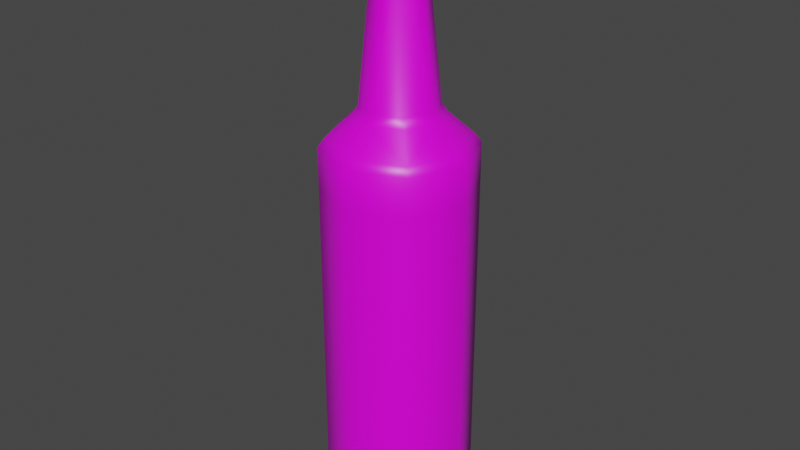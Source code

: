# Source: partikula.blend  (saved by Blender 2.83.19; exported with 4.5.12 LTS)
import bpy
from mathutils import Matrix  # noqa: F401  (used for matrix-valued properties, if any)

bpy.ops.wm.read_factory_settings(use_empty=True)
scene = bpy.context.scene
scene.name = 'Scene'

# ---- collections
col_collection = bpy.data.collections.new('Collection'); scene.collection.children.link(col_collection)

# ---- images (referenced by path relative to the original .blend; pixels are not part of the script)
import os
ASSET_DIR = os.environ.get("B2B_ASSET_DIR", "")  # directory of the original .blend (textures are referenced by path, not embedded)
HERE = os.path.dirname(os.path.abspath(__file__))  # packed textures are extracted next to this script under _unpacked/

def load_image(name, relpath, width, height, colorspace="sRGB"):
    """Load a texture the original file referenced (path relative to the .blend, or extracted next to this script)."""
    p = next((c for c in (os.path.join(HERE, relpath), os.path.join(ASSET_DIR, relpath)) if relpath and os.path.exists(c)), "")
    if p:
        img = bpy.data.images.load(p, check_existing=True)
        img.name = name
    else:  # same state as the original file: an image datablock whose file is absent (Cycles renders it pink)
        img = bpy.data.images.new(name, width, height)
        img.source = "FILE"
        img.filepath = "//" + (relpath or name)
    img.colorspace_settings.name = colorspace
    return img
img_dziiviibaspartikula_png = load_image('dziiviibaspartikula.png', 'dziiviibaspartikula.png', 1024, 1024, 'sRGB')

# ---- materials (node trees are filled in below, after node groups)
mat_dziiviibaspartikula = bpy.data.materials.new('dziiviibaspartikula')
mat_dziiviibaspartikula.alpha_threshold = 0.0
mat_dziiviibaspartikula.use_transparent_shadow = False
mat_dziiviibaspartikula.line_color = (0.0, 0.0, 0.0, 1.0)

# ---- material node trees
mat_dziiviibaspartikula.use_nodes = True; mat_dziiviibaspartikula.node_tree.nodes.clear()
_N = mat_dziiviibaspartikula.node_tree.nodes; _L = mat_dziiviibaspartikula.node_tree.links
n0 = _N.new('ShaderNodeOutputMaterial'); n0.name = 'Material Output'; n0.location = (300, 300)
n1 = _N.new('ShaderNodeBsdfPrincipled'); n1.name = 'Principled BSDF'; n1.location = (10, 300)
n1.distribution = 'GGX'
n1.subsurface_method = 'BURLEY'
n1.inputs[2].default_value = 0.4
n1.inputs[3].default_value = 1.45
n1.inputs[27].default_value = (0.0, 0.0, 0.0, 1.0)
n1.inputs[28].default_value = 1.0
n2 = _N.new('ShaderNodeTexImage'); n2.name = 'Image Texture'; n2.location = (-280, 280)
n2.image = img_dziiviibaspartikula_png
_L.new(n1.outputs[0], n0.inputs[0])
_L.new(n2.outputs[0], n1.inputs[0])
n0.is_active_output = True

# ---- world
world_world = bpy.data.worlds.new('World'); scene.world = world_world
world_world.use_nodes = True; world_world.node_tree.nodes.clear()
_N = world_world.node_tree.nodes; _L = world_world.node_tree.links
n0 = _N.new('ShaderNodeOutputWorld'); n0.name = 'World Output'; n0.location = (300, 300)
n1 = _N.new('ShaderNodeBackground'); n1.name = 'Background'; n1.location = (10, 300)
n1.inputs[0].default_value = (0.05088, 0.05088, 0.05088, 1.0)
_L.new(n1.outputs[0], n0.inputs[0])
n0.is_active_output = True
world_world.color = (0.05088, 0.05088, 0.05088)
world_world.use_sun_shadow = False
world_world.sun_shadow_jitter_overblur = 0.0

# ---- meshes
me_cube = bpy.data.meshes.new('Cube')
me_cube.from_pydata([(8.499e-09, 0.06279, 0.0), (-0.0444, 0.0444, 0.0), (-0.06279, 3.177e-09, 0.0), (-0.0444, -0.0444, 0.0), (1.399e-08, -0.06279, 0.0), (0.0444, -0.0444, 0.0), (0.06279, 6.67e-09, 0.0), (0.0444, 0.0444, 0.0), (6.892e-09, 0.075, 0.03), (-0.05303, 0.05303, 0.03), (-0.075, 3.613e-09, 0.03), (-0.05303, -0.05303, 0.03), (1.345e-08, -0.075, 0.03), (0.05303, -0.05303, 0.03), (0.075, 7.786e-09, 0.03), (0.05303, 0.05303, 0.03), (6.892e-09, 0.075, 0.05), (-0.05303, 0.05303, 0.05), (-0.075, 3.613e-09, 0.05), (-0.05303, -0.05303, 0.05), (1.345e-08, -0.075, 0.05), (0.05303, -0.05303, 0.05), (0.075, 7.786e-09, 0.05), (0.05303, 0.05303, 0.05), (6.892e-09, 0.075, 0.346), (-0.05303, 0.05303, 0.346), (-0.075, 3.613e-09, 0.346), (-0.05303, -0.05303, 0.346), (1.345e-08, -0.075, 0.346), (0.05303, -0.05303, 0.346), (0.075, 7.786e-09, 0.346), (0.05303, 0.05303, 0.346), (6.892e-09, 0.075, 0.386), (-0.05303, 0.05303, 0.386), (-0.075, 3.613e-09, 0.386), (-0.05303, -0.05303, 0.386), (1.345e-08, -0.075, 0.386), (0.05303, -0.05303, 0.386), (0.075, 7.786e-09, 0.386), (0.05303, 0.05303, 0.386), (1.183e-08, 0.0375, 0.426), (-0.02652, 0.02652, 0.426), (-0.0375, 2.272e-09, 0.426), (-0.02652, -0.02652, 0.426), (1.511e-08, -0.0375, 0.426), (0.02652, -0.02652, 0.426), (0.0375, 4.359e-09, 0.426), (0.02652, 0.02652, 0.426), (1.39e-08, 0.0225, 0.573), (-0.01591, 0.01591, 0.573), (-0.0225, 1.55e-09, 0.573), (-0.01591, -0.01591, 0.573), (1.586e-08, -0.0225, 0.573), (0.01591, -0.01591, 0.573), (0.0225, 2.802e-09, 0.573), (0.01591, 0.01591, 0.573), (1.31e-08, 0.02928, 0.573), (-0.02071, 0.02071, 0.573), (-0.02928, 1.877e-09, 0.573), (-0.02071, -0.02071, 0.573), (1.566e-08, -0.02928, 0.573), (0.02071, -0.02071, 0.573), (0.02928, 3.506e-09, 0.573), (0.02071, 0.02071, 0.573), (1.31e-08, 0.02928, 0.605), (-0.02071, 0.02071, 0.605), (-0.02928, 1.877e-09, 0.605), (-0.02071, -0.02071, 0.605), (1.566e-08, -0.02928, 0.605), (0.02071, -0.02071, 0.605), (0.02928, 3.506e-09, 0.605), (0.02071, 0.02071, 0.605), (1.407e-08, 0.02198, 0.608), (-0.01554, 0.01554, 0.608), (-0.02198, 1.583e-09, 0.608), (-0.01554, -0.01554, 0.608), (1.599e-08, -0.02198, 0.608), (0.01554, -0.01554, 0.608), (0.02198, 2.805e-09, 0.608), (0.01554, 0.01554, 0.608), (1.6e-08, 4.141e-10, 0.608), (1.62e-08, -6.056e-10, 0.0), (-0.06889, 3.371e-09, 0.3944), (-0.04871, -0.04871, 0.3944), (7.723e-09, 0.06889, 0.3944), (-0.04871, 0.04871, 0.3944), (0.04871, 0.04871, 0.3944), (0.04871, -0.04871, 0.3944), (0.06889, 7.204e-09, 0.3944), (1.375e-08, -0.06889, 0.3944), (-0.04313, 2.474e-09, 0.4173), (1.114e-08, 0.04313, 0.4173), (0.0305, 0.0305, 0.4173), (0.0305, -0.0305, 0.4173), (-0.0305, -0.0305, 0.4173), (-0.0305, 0.0305, 0.4173), (0.04313, 4.873e-09, 0.4173), (1.491e-08, -0.04313, 0.4173)], [], [(4, 12, 11, 3), (2, 10, 9, 1), (7, 15, 14, 6), (5, 13, 12, 4), (3, 11, 10, 2), (1, 9, 8, 0), (0, 8, 15, 7), (6, 14, 13, 5), (15, 23, 22, 14), (13, 21, 20, 12), (11, 19, 18, 10), (9, 17, 16, 8), (8, 16, 23, 15), (14, 22, 21, 13), (12, 20, 19, 11), (10, 18, 17, 9), (18, 26, 25, 17), (23, 31, 30, 22), (21, 29, 28, 20), (19, 27, 26, 18), (17, 25, 24, 16), (16, 24, 31, 23), (22, 30, 29, 21), (20, 28, 27, 19), (24, 32, 39, 31), (30, 38, 37, 29), (28, 36, 35, 27), (26, 34, 33, 25), (31, 39, 38, 30), (29, 37, 36, 28), (27, 35, 34, 26), (25, 33, 32, 24), (94, 43, 42, 90), (95, 41, 40, 91), (91, 40, 47, 92), (96, 46, 45, 93), (97, 44, 43, 94), (90, 42, 41, 95), (92, 47, 46, 96), (93, 45, 44, 97), (47, 55, 54, 46), (45, 53, 52, 44), (43, 51, 50, 42), (41, 49, 48, 40), (40, 48, 55, 47), (46, 54, 53, 45), (44, 52, 51, 43), (42, 50, 49, 41), (52, 60, 59, 51), (50, 58, 57, 49), (55, 63, 62, 54), (53, 61, 60, 52), (51, 59, 58, 50), (49, 57, 56, 48), (48, 56, 63, 55), (54, 62, 61, 53), (56, 64, 71, 63), (62, 70, 69, 61), (60, 68, 67, 59), (58, 66, 65, 57), (63, 71, 70, 62), (61, 69, 68, 60), (59, 67, 66, 58), (57, 65, 64, 56), (69, 77, 76, 68), (67, 75, 74, 66), (65, 73, 72, 64), (64, 72, 79, 71), (70, 78, 77, 69), (68, 76, 75, 67), (66, 74, 73, 65), (71, 79, 78, 70), (1, 81, 2), (73, 80, 72), (72, 80, 79), (79, 80, 78), (78, 80, 77), (77, 80, 76), (76, 80, 75), (75, 80, 74), (74, 80, 73), (2, 81, 3), (3, 81, 4), (4, 81, 5), (5, 81, 6), (6, 81, 7), (7, 81, 0), (0, 81, 1), (37, 87, 89, 36), (39, 86, 88, 38), (34, 82, 85, 33), (36, 89, 83, 35), (38, 88, 87, 37), (32, 84, 86, 39), (33, 85, 84, 32), (35, 83, 82, 34), (87, 93, 97, 89), (86, 92, 96, 88), (82, 90, 95, 85), (89, 97, 94, 83), (88, 96, 93, 87), (84, 91, 92, 86), (85, 95, 91, 84), (83, 94, 90, 82)])
me_cube.polygons.foreach_set('use_smooth', [True] * 104)
_k = set([(0, 1), (0, 7), (1, 2), (2, 3), (3, 4), (4, 5), (5, 6), (6, 7), (48, 49), (48, 55), (49, 50), (50, 51), (51, 52), (52, 53), (53, 54), (54, 55), (56, 57), (56, 63), (57, 58), (58, 59), (59, 60), (60, 61), (61, 62), (62, 63), (64, 65), (64, 71), (65, 66), (66, 67), (67, 68), (68, 69), (69, 70), (70, 71)])
me_cube.attributes.new('sharp_edge', 'BOOLEAN', 'EDGE').data.foreach_set('value', [ (min(e.vertices), max(e.vertices)) in _k for e in me_cube.edges])
_uv = me_cube.uv_layers.new(name='UVMap')
_uv.uv.foreach_set('vector', [0.581, 0.7563, 0.6304, 0.7731, 0.6437, 0.677, 0.5893, 0.6838, 0.351, 0.6003, 0.27, 0.5778, 0.2653, 0.7121, 0.3286, 0.7021, 0.4081, 0.8272, 0.3888, 0.8783, 0.4868, 0.8901, 0.4771, 0.8381, 0.5403, 0.8118, 0.5748, 0.8507, 0.6304, 0.7731, 0.581, 0.7563, 0.5893, 0.6838, 0.6437, 0.677, 0.6198, 0.5705, 0.5554, 0.5968, 0.3286, 0.7021, 0.2653, 0.7121, 0.3074, 0.8151, 0.3528, 0.7794, 0.3528, 0.7794, 0.3074, 0.8151, 0.3888, 0.8783, 0.4081, 0.8272, 0.4771, 0.8381, 0.4868, 0.8901, 0.5748, 0.8507, 0.5403, 0.8118, 0.3888, 0.8783, 0.3742, 0.9166, 0.4938, 0.9291, 0.4868, 0.8901, 0.5748, 0.8507, 0.6, 0.8801, 0.666, 0.7865, 0.6304, 0.7731, 0.6437, 0.677, 0.6814, 0.6751, 0.659, 0.5627, 0.6198, 0.5705, 0.2653, 0.7121, 0.2197, 0.7215, 0.2739, 0.8421, 0.3074, 0.8151, 0.3074, 0.8151, 0.2739, 0.8421, 0.3742, 0.9166, 0.3888, 0.8783, 0.4868, 0.8901, 0.4938, 0.9291, 0.6, 0.8801, 0.5748, 0.8507, 0.6304, 0.7731, 0.666, 0.7865, 0.6814, 0.6751, 0.6437, 0.677, 0.27, 0.5778, 0.2183, 0.5772, 0.2197, 0.7215, 0.2653, 0.7121, 0.9999, 5.066e-07, 0.9999, 0.4993, 0.8749, 0.4993, 0.8749, 3.874e-07, 0.6249, 2.384e-07, 0.6249, 0.4993, 0.4999, 0.4993, 0.4999, 2.384e-07, 0.375, 1.788e-07, 0.375, 0.4993, 0.25, 0.4993, 0.25, 1.788e-07, 0.125, 1.788e-07, 0.125, 0.4993, 1.597e-05, 0.4993, 1.574e-05, 2.384e-07, 0.8749, 3.874e-07, 0.8749, 0.4993, 0.7499, 0.4993, 0.7499, 2.98e-07, 0.7499, 2.98e-07, 0.7499, 0.4993, 0.6249, 0.4993, 0.6249, 2.384e-07, 0.4999, 2.384e-07, 0.4999, 0.4993, 0.375, 0.4993, 0.375, 1.788e-07, 0.25, 1.788e-07, 0.25, 0.4993, 0.125, 0.4993, 0.125, 1.788e-07, 0.7152, 0.932, 0.6965, 0.8746, 0.6199, 0.8878, 0.6248, 0.9473, 0.5347, 0.9419, 0.5435, 0.8833, 0.4698, 0.8606, 0.4485, 0.9165, 0.3683, 0.8749, 0.3999, 0.8236, 0.3381, 0.7737, 0.2968, 0.8191, 0.8785, 0.8422, 0.8414, 0.7883, 0.7704, 0.8435, 0.801, 0.8954, 0.6248, 0.9473, 0.6199, 0.8878, 0.5435, 0.8833, 0.5347, 0.9419, 0.4485, 0.9165, 0.4698, 0.8606, 0.3999, 0.8236, 0.3683, 0.8749, 0.2968, 0.8191, 0.3381, 0.7737, 0.2848, 0.7072, 0.2344, 0.7502, 0.801, 0.8954, 0.7704, 0.8435, 0.6965, 0.8746, 0.7152, 0.932, 0.4007, 0.7793, 0.4072, 0.764, 0.3641, 0.7431, 0.3543, 0.7554, 0.7337, 0.78, 0.7243, 0.7635, 0.6726, 0.7856, 0.6779, 0.8042, 0.6779, 0.8042, 0.6726, 0.7856, 0.6164, 0.7969, 0.6178, 0.8162, 0.5575, 0.8161, 0.5598, 0.7973, 0.5065, 0.788, 0.5028, 0.8048, 0.4512, 0.7945, 0.4556, 0.7781, 0.4072, 0.764, 0.4007, 0.7793, 0.779, 0.744, 0.766, 0.733, 0.7243, 0.7635, 0.7337, 0.78, 0.6178, 0.8162, 0.6164, 0.7969, 0.5598, 0.7973, 0.5575, 0.8161, 0.5028, 0.8048, 0.5065, 0.788, 0.4556, 0.7781, 0.4512, 0.7945, 0.6164, 0.7969, 0.587, 0.5287, 0.5586, 0.5303, 0.5598, 0.7973, 0.5065, 0.788, 0.5305, 0.5291, 0.5028, 0.5253, 0.4556, 0.7781, 0.4072, 0.764, 0.4757, 0.519, 0.4482, 0.5103, 0.3641, 0.7431, 0.7243, 0.7635, 0.6427, 0.5169, 0.6152, 0.5242, 0.6726, 0.7856, 0.6726, 0.7856, 0.6152, 0.5242, 0.587, 0.5287, 0.6164, 0.7969, 0.5598, 0.7973, 0.5586, 0.5303, 0.5305, 0.5291, 0.5065, 0.788, 0.4556, 0.7781, 0.5028, 0.5253, 0.4757, 0.519, 0.4072, 0.764, 0.766, 0.733, 0.6688, 0.507, 0.6427, 0.5169, 0.7243, 0.7635, 0.07871, 0.9575, 0.07879, 0.9609, 0.08893, 0.9603, 0.08847, 0.9565, 0.02446, 0.9536, 0.02188, 0.9563, 0.03233, 0.9601, 0.03315, 0.9571, 0.05116, 0.9583, 0.05102, 0.9615, 0.0602, 0.9615, 0.06026, 0.9583, 0.0694, 0.958, 0.0694, 0.9612, 0.07879, 0.9609, 0.07871, 0.9575, 0.08847, 0.9565, 0.08893, 0.9603, 0.102, 0.9576, 0.09926, 0.9536, 0.03315, 0.9571, 0.03233, 0.9601, 0.04177, 0.9613, 0.0421, 0.9581, 0.0421, 0.9581, 0.04177, 0.9613, 0.05102, 0.9615, 0.05116, 0.9583, 0.06026, 0.9583, 0.0602, 0.9615, 0.0694, 0.9612, 0.0694, 0.958, 0.09292, 0.8778, 0.09292, 0.9977, 0.07815, 0.9977, 0.07815, 0.8778, 0.06339, 0.8778, 0.06339, 0.9977, 0.04862, 0.9977, 0.04862, 0.8778, 0.03386, 0.8778, 0.03386, 0.9977, 0.01909, 0.9977, 0.01909, 0.8778, 0.1224, 0.8778, 0.1224, 0.9977, 0.1077, 0.9977, 0.1077, 0.8778, 0.07815, 0.8778, 0.07815, 0.9977, 0.06339, 0.9977, 0.06339, 0.8778, 0.04862, 0.8778, 0.04862, 0.9977, 0.03386, 0.9977, 0.03386, 0.8778, 0.01909, 0.8778, 0.01909, 0.9977, 0.004328, 0.9977, 0.004328, 0.8778, 0.1077, 0.8778, 0.1077, 0.9977, 0.09292, 0.9977, 0.09292, 0.8778, 0.08021, 0.9663, 0.07549, 0.9644, 0.06806, 0.972, 0.07015, 0.9766, 0.05563, 0.9771, 0.05737, 0.9723, 0.04929, 0.965, 0.04468, 0.9674, 0.0452, 0.9506, 0.04973, 0.9528, 0.05761, 0.9458, 0.05585, 0.941, 0.05585, 0.941, 0.05761, 0.9458, 0.06818, 0.9461, 0.0702, 0.9415, 0.08021, 0.9518, 0.07552, 0.9538, 0.07549, 0.9644, 0.08021, 0.9663, 0.07015, 0.9766, 0.06806, 0.972, 0.05737, 0.9723, 0.05563, 0.9771, 0.04402, 0.965, 0.04889, 0.9636, 0.04973, 0.9528, 0.0452, 0.9506, 0.0702, 0.9415, 0.06818, 0.9461, 0.07552, 0.9538, 0.08021, 0.9518, 0.3286, 0.7021, 0.4644, 0.7137, 0.351, 0.6003, 0.04973, 0.9528, 0.06241, 0.959, 0.05761, 0.9458, 0.05761, 0.9458, 0.06241, 0.959, 0.06818, 0.9461, 0.06818, 0.9461, 0.06241, 0.959, 0.07552, 0.9538, 0.07552, 0.9538, 0.06241, 0.959, 0.07549, 0.9644, 0.07549, 0.9644, 0.06241, 0.959, 0.06806, 0.972, 0.06806, 0.972, 0.06241, 0.959, 0.05737, 0.9723, 0.05737, 0.9723, 0.06241, 0.959, 0.04929, 0.965, 0.04889, 0.9636, 0.06241, 0.959, 0.04973, 0.9528, 0.5554, 0.5968, 0.4644, 0.7137, 0.5893, 0.6838, 0.5893, 0.6838, 0.4644, 0.7137, 0.581, 0.7563, 0.581, 0.7563, 0.4644, 0.7137, 0.5403, 0.8118, 0.5403, 0.8118, 0.4644, 0.7137, 0.4771, 0.8381, 0.4771, 0.8381, 0.4644, 0.7137, 0.4081, 0.8272, 0.4081, 0.8272, 0.4644, 0.7137, 0.3528, 0.7794, 0.3528, 0.7794, 0.4644, 0.7137, 0.3286, 0.7021, 0.4698, 0.8606, 0.4756, 0.847, 0.4081, 0.8113, 0.3999, 0.8236, 0.6199, 0.8878, 0.619, 0.8733, 0.5461, 0.8691, 0.5435, 0.8833, 0.8414, 0.7883, 0.8276, 0.7771, 0.7624, 0.8302, 0.7704, 0.8435, 0.3999, 0.8236, 0.4081, 0.8113, 0.3485, 0.7633, 0.3381, 0.7737, 0.5435, 0.8833, 0.5461, 0.8691, 0.4756, 0.847, 0.4698, 0.8606, 0.6965, 0.8746, 0.6922, 0.8604, 0.619, 0.8733, 0.6199, 0.8878, 0.7704, 0.8435, 0.7624, 0.8302, 0.6922, 0.8604, 0.6965, 0.8746, 0.3381, 0.7737, 0.3485, 0.7633, 0.299, 0.7005, 0.2848, 0.7072, 0.1224, 0.8724, 0.002335, 0.8724, 0.002335, 0.7502, 0.1224, 0.7502, 0.1224, 0.6255, 0.002335, 0.6255, 0.002335, 0.501, 0.1224, 0.501, 0.8276, 0.7771, 0.779, 0.744, 0.7337, 0.78, 0.7624, 0.8302, 0.1224, 0.7502, 0.002335, 0.7502, 0.002335, 0.6279, 0.1224, 0.6279, 0.5461, 0.8691, 0.5575, 0.8161, 0.5028, 0.8048, 0.4756, 0.847, 0.1224, 0.7499, 0.002335, 0.7499, 0.002335, 0.6255, 0.1224, 0.6255, 0.1224, 0.8744, 0.002335, 0.8744, 0.002335, 0.7499, 0.1224, 0.7499, 0.1224, 0.6279, 0.002335, 0.6279, 0.002335, 0.5056, 0.1224, 0.5056])
me_cube.materials.append(mat_dziiviibaspartikula)
me_cube.use_remesh_preserve_volume = False
me_cube.use_remesh_preserve_attributes = False
me_cube.use_mirror_vertex_groups = False
me_cube.update()
arm_armature = bpy.data.armatures.new('Armature')  # bones are not reproduced

# ---- objects
ob_cube = bpy.data.objects.new('Cube', me_cube)
ob_armature = bpy.data.objects.new('Armature', arm_armature)

# ---- transforms, parenting, visibility, modifiers, constraints
ob_cube.parent = ob_armature
ob_cube.location = (0.0, 0.0, 0.0)
ob_cube.lock_rotations_4d = False
ob_cube.empty_display_type = 'ARROWS'
ob_cube.lineart.crease_threshold = 0.0
_vg = ob_cube.vertex_groups.new(name='Root')
_vg.add([0, 1, 2, 3, 4, 5, 6, 7, 8, 9, 10, 11, 12, 13, 14, 15, 16, 17, 18, 19, 20, 21, 22, 23, 24, 25, 26, 27, 28, 29, 30, 31, 32, 33, 34, 35, 36, 37, 38, 39, 40, 41, 42, 43, 44, 45, 46, 47, 48, 49, 50, 51, 52, 53, 54, 55, 56, 57, 58, 59, 60, 61, 62, 63, 64, 65, 66, 67, 68, 69, 70, 71, 72, 73, 74, 75, 76, 77, 78, 79, 80, 81, 82, 83, 84, 85, 86, 87, 88, 89, 90, 91, 92, 93, 94, 95, 96, 97], 1.0, 'REPLACE')
_m = ob_cube.modifiers.new('EdgeSplit', 'EDGE_SPLIT')
_m.use_edge_angle = False
_m = ob_cube.modifiers.new('Triangulate', 'TRIANGULATE')
_m = ob_cube.modifiers.new('Armature', 'ARMATURE')
_m.object = ob_armature
ob_armature.location = (0.0, 0.0, 0.0)
ob_armature.lineart.crease_threshold = 0.0

# ---- collection membership
col_collection.objects.link(ob_cube)
col_collection.objects.link(ob_armature)

# ---- scene / render settings (as saved in the file)
scene.frame_start = 1; scene.frame_end = 250; scene.frame_set(1)
scene.render.engine = 'BLENDER_EEVEE_NEXT'
scene.cycles.use_denoising = False
scene.cycles.samples = 128
scene.cycles.sampling_pattern = 'TABULATED_SOBOL'
scene.cycles.use_adaptive_sampling = False
scene.cycles.use_light_tree = False
scene.view_settings.view_transform = 'Filmic'
bpy.context.view_layer.update()

# ---- added for rendering (the .blend has no active camera and no usable light): camera, sun
cam_auto = bpy.data.cameras.new('AutoCamera')
cam_auto.lens = 50.0
cam_auto.sensor_width = 36.0
cam_auto.clip_end = 1000.0
ob_auto_camera = bpy.data.objects.new('AutoCamera', cam_auto)
scene.collection.objects.link(ob_auto_camera)
ob_auto_camera.location = (0.595793, -0.714952, 0.780634)
ob_auto_camera.rotation_euler = (1.09748, -7.21219e-08, 0.694738)
scene.camera = ob_auto_camera
light_auto_sun = bpy.data.lights.new('AutoSun', 'SUN')
light_auto_sun.energy = 3.0
light_auto_sun.angle = 0.0523599
ob_auto_sun = bpy.data.objects.new('AutoSun', light_auto_sun)
scene.collection.objects.link(ob_auto_sun)
ob_auto_sun.rotation_euler = (0.872665, 0.174533, 0.523599)
bpy.context.view_layer.update()

